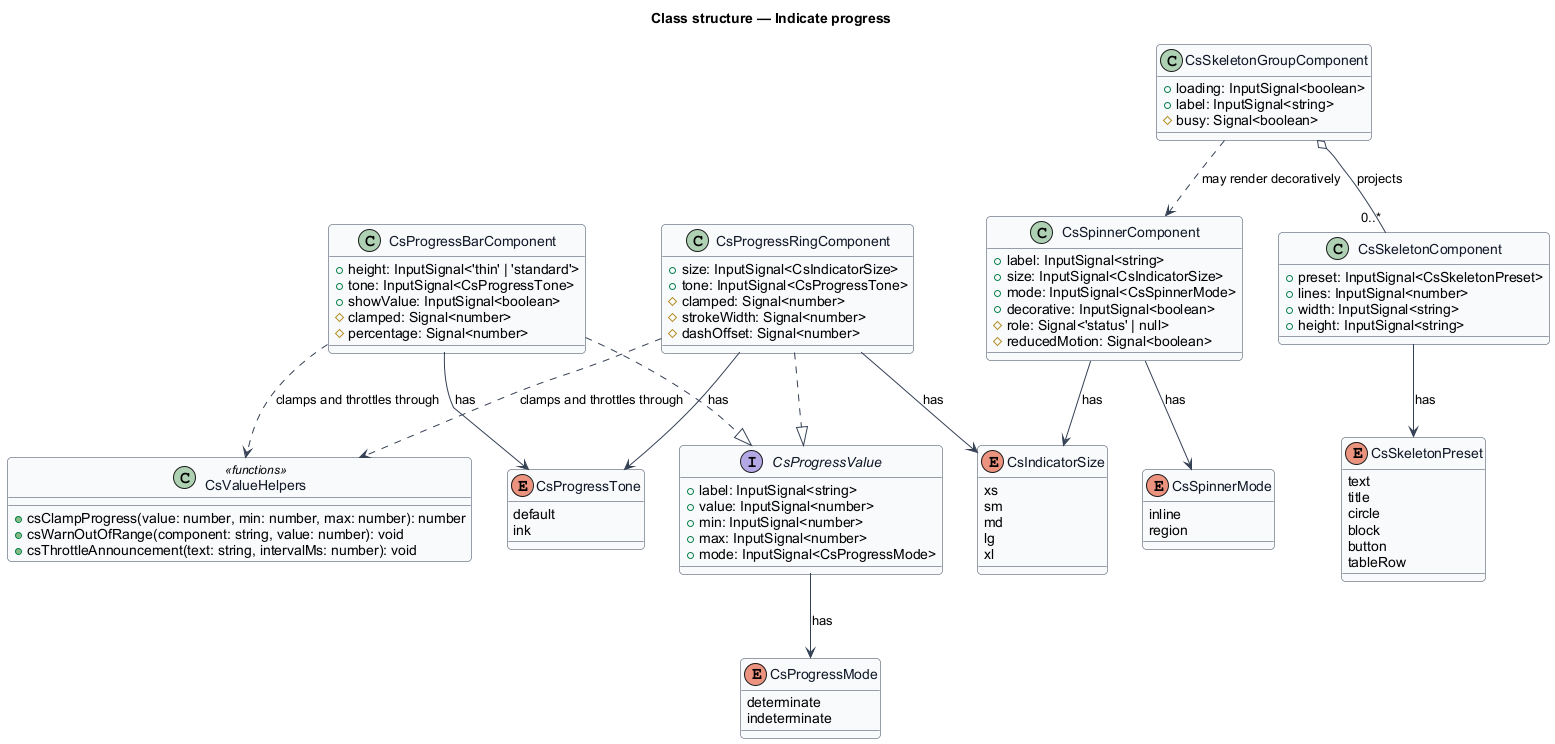

The diagram above was rendered by PlantUML. Its source (embedded in the PNG):
@startuml
' --- shared skin header ---
skinparam backgroundColor #FFFFFF
skinparam shadowing false
skinparam roundcorner 8
skinparam defaultFontName Arial
skinparam ArrowColor #344054
skinparam class {
  BorderColor #344054
  FontColor #101828
  BackgroundColor #F9FAFB
}
' --------------------------
title Class structure — Indicate progress

enum CsProgressMode {
  determinate
  indeterminate
}

enum CsSkeletonPreset {
  text
  title
  circle
  block
  button
  tableRow
}

enum CsSpinnerMode {
  inline
  region
}

enum CsIndicatorSize {
  xs
  sm
  md
  lg
  xl
}

enum CsProgressTone {
  default
  ink
}

interface CsProgressValue {
  +label: InputSignal<string>
  +value: InputSignal<number>
  +min: InputSignal<number>
  +max: InputSignal<number>
  +mode: InputSignal<CsProgressMode>
}

class CsValueHelpers <<functions>> {
  +csClampProgress(value: number, min: number, max: number): number
  +csWarnOutOfRange(component: string, value: number): void
  +csThrottleAnnouncement(text: string, intervalMs: number): void
}

class CsSpinnerComponent {
  +label: InputSignal<string>
  +size: InputSignal<CsIndicatorSize>
  +mode: InputSignal<CsSpinnerMode>
  +decorative: InputSignal<boolean>
  #role: Signal<'status' | null>
  #reducedMotion: Signal<boolean>
}

class CsSkeletonComponent {
  +preset: InputSignal<CsSkeletonPreset>
  +lines: InputSignal<number>
  +width: InputSignal<string>
  +height: InputSignal<string>
}

class CsSkeletonGroupComponent {
  +loading: InputSignal<boolean>
  +label: InputSignal<string>
  #busy: Signal<boolean>
}

class CsProgressBarComponent {
  +height: InputSignal<'thin' | 'standard'>
  +tone: InputSignal<CsProgressTone>
  +showValue: InputSignal<boolean>
  #clamped: Signal<number>
  #percentage: Signal<number>
}

class CsProgressRingComponent {
  +size: InputSignal<CsIndicatorSize>
  +tone: InputSignal<CsProgressTone>
  #clamped: Signal<number>
  #strokeWidth: Signal<number>
  #dashOffset: Signal<number>
}

CsProgressBarComponent ..|> CsProgressValue
CsProgressRingComponent ..|> CsProgressValue
CsProgressValue --> CsProgressMode : has
CsProgressBarComponent ..> CsValueHelpers : clamps and throttles through
CsProgressRingComponent ..> CsValueHelpers : clamps and throttles through
CsProgressBarComponent --> CsProgressTone : has
CsProgressRingComponent --> CsProgressTone : has
CsProgressRingComponent --> CsIndicatorSize : has
CsSpinnerComponent --> CsIndicatorSize : has
CsSpinnerComponent --> CsSpinnerMode : has
CsSkeletonGroupComponent o-- "0..*" CsSkeletonComponent : projects
CsSkeletonGroupComponent ..> CsSpinnerComponent : may render decoratively
CsSkeletonComponent --> CsSkeletonPreset : has
@enduml